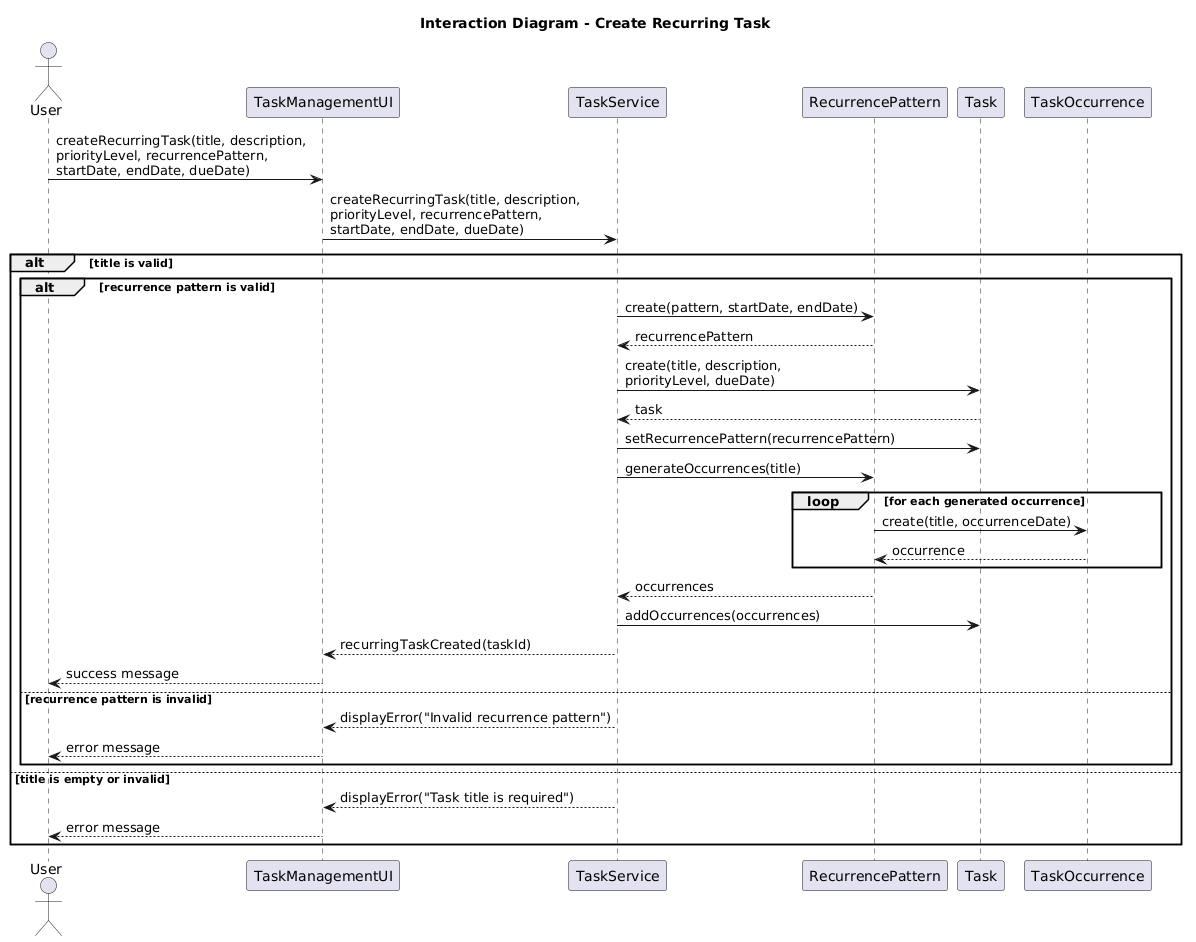

The diagram above was rendered by PlantUML. Its source (embedded in the PNG):
@startuml
title Interaction Diagram - Create Recurring Task

actor User
participant "TaskManagementUI" as UI
participant "TaskService" as TS
participant "RecurrencePattern" as RP
participant "Task" as T
participant "TaskOccurrence" as TO

User -> UI : createRecurringTask(title, description,\npriorityLevel, recurrencePattern,\nstartDate, endDate, dueDate)
UI -> TS : createRecurringTask(title, description,\npriorityLevel, recurrencePattern,\nstartDate, endDate, dueDate)

alt title is valid
    alt recurrence pattern is valid
        TS -> RP : create(pattern, startDate, endDate)
        RP --> TS : recurrencePattern

        TS -> T : create(title, description,\npriorityLevel, dueDate)
        T --> TS : task

        TS -> T : setRecurrencePattern(recurrencePattern)

        TS -> RP : generateOccurrences(title)
        loop for each generated occurrence
            RP -> TO : create(title, occurrenceDate)
            TO --> RP : occurrence
        end

        RP --> TS : occurrences
        TS -> T : addOccurrences(occurrences)

        TS --> UI : recurringTaskCreated(taskId)
        UI --> User : success message

    else recurrence pattern is invalid
        TS --> UI : displayError("Invalid recurrence pattern")
        UI --> User : error message
    end

else title is empty or invalid
    TS --> UI : displayError("Task title is required")
    UI --> User : error message
end
@enduml